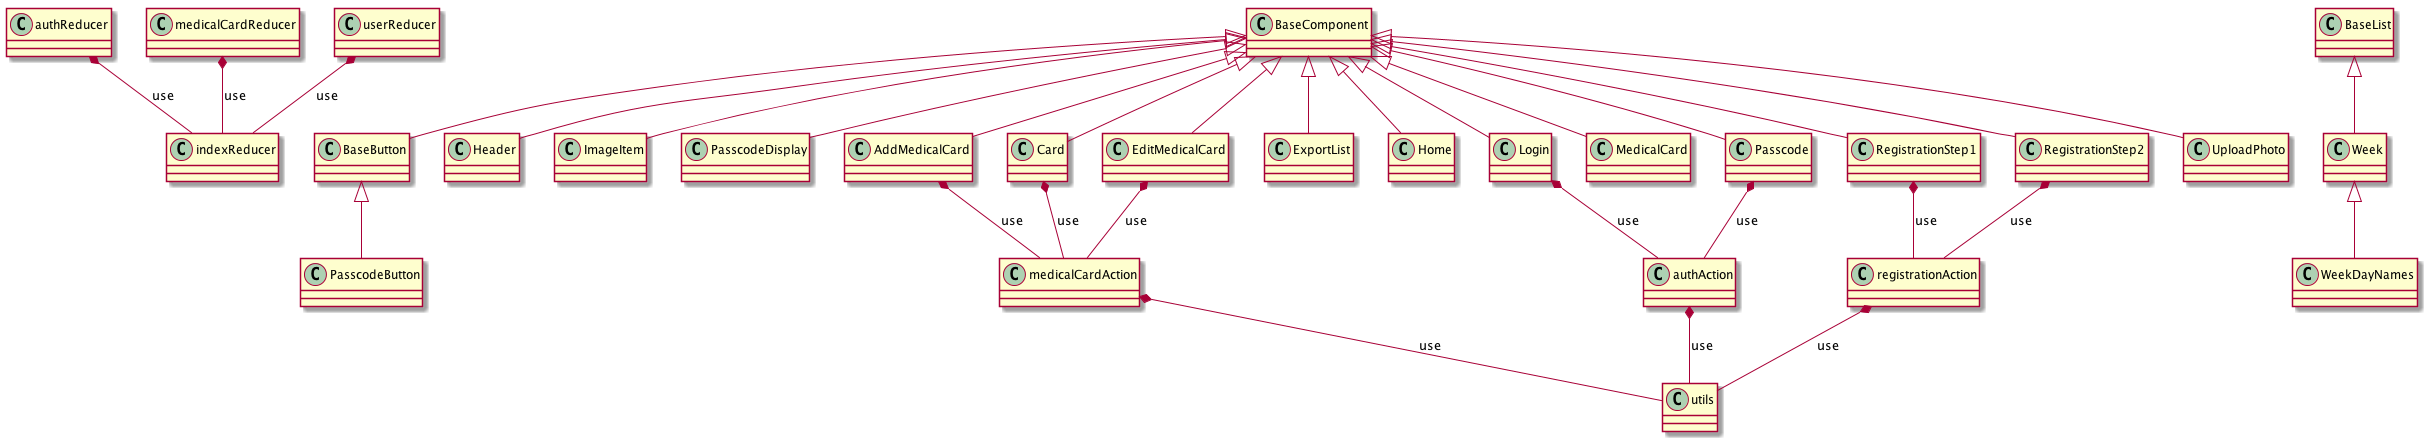

The diagram above was rendered by PlantUML. Its source (embedded in the PNG):
@startuml

    class authReducer *-- "indexReducer" : use
        class medicalCardReducer *-- "indexReducer" : use
        class userReducer *-- "indexReducer" : use
    
        class BaseComponent
        class BaseButton extends BaseComponent
        class PasscodeButton extends BaseButton
        class Header extends BaseComponent
        class ImageItem  extends BaseComponent
        class PasscodeDisplay extends BaseComponent
        class Week extends BaseList
        class WeekDayNames extends Week
        class AddMedicalCard extends BaseComponent
        class Card extends BaseComponent
        class EditMedicalCard extends BaseComponent
        class ExportList extends BaseComponent
        class Home extends BaseComponent
        class Login extends BaseComponent
        class MedicalCard extends BaseComponent
        class Passcode extends BaseComponent
        class RegistrationStep1 extends BaseComponent
        class RegistrationStep2 extends BaseComponent
        class UploadPhoto extends BaseComponent
    
        class authAction
        class medicalCardAction
        class registrationAction
        class authAction *-- "utils" : use
        class medicalCardAction *-- "utils" : use
        class registrationAction *-- "utils" : use
    
        class AddMedicalCard *-- "medicalCardAction" : use
        class Card *-- "medicalCardAction" : use
    
        class EditMedicalCard *-- "medicalCardAction" : use
    
        class Login *-- "authAction" : use
    
        class Passcode *-- "authAction" : use
    
        class RegistrationStep1 *-- "registrationAction" : use
        class RegistrationStep2 *-- "registrationAction" : use

@enduml